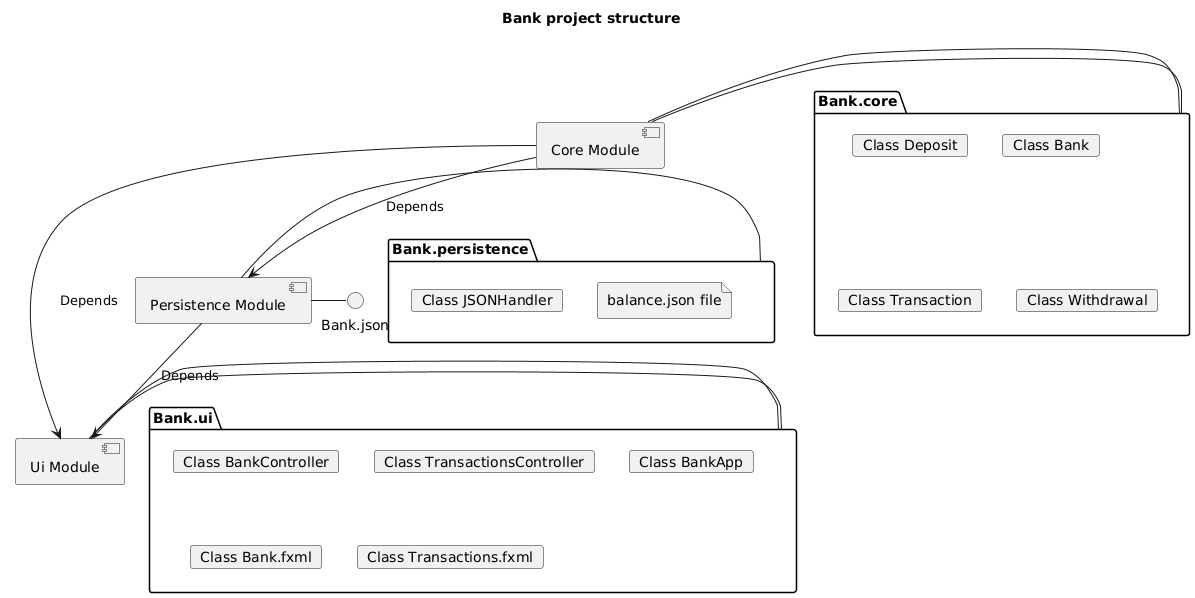

The diagram above was rendered by PlantUML. Its source (embedded in the PNG):
@startuml
title "Bank project structure" 

[Core Module] -down-> [Ui Module] : Depends
[Core Module] -down-> [Persistence Module] : Depends
[Persistence Module] -down-> [Ui Module] : Depends


package Bank.core {
    card "Class Deposit"
    card "Class Bank"  
    card "Class Transaction"
    card "Class Withdrawal" 
}

package Bank.persistence {
    card "Class JSONHandler"
    file "balance.json file"  
}

package Bank.ui {
    card "Class BankController"
    card "Class TransactionsController"
    card "Class BankApp"
    card "Class Bank.fxml"
    card "Class Transactions.fxml"
}


[Ui Module] -right- Bank.ui
[Persistence Module] -right- Bank.persistence
[Core Module] -right- Bank.core







[Ui Module] -right- Bank.ui
[Persistence Module] -right- Bank.json
[Core Module] -right- Bank.core
@enduml